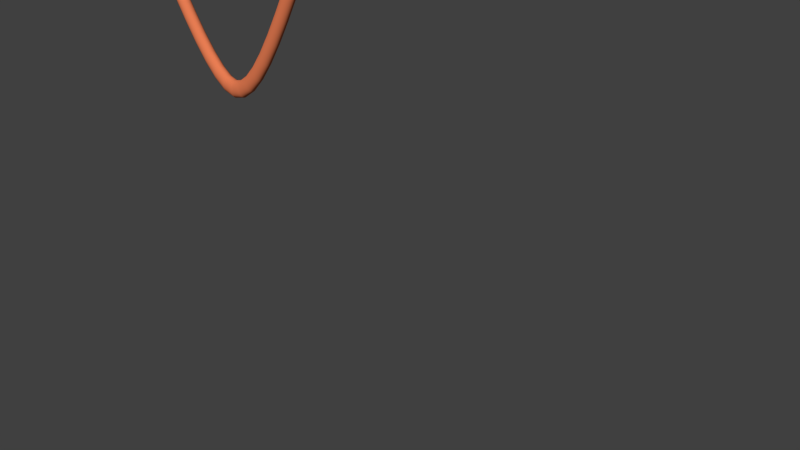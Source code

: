 # Source: power_fork.blend  (saved by Blender 2.76.0; exported with 4.5.12 LTS)
import bpy
from mathutils import Matrix  # noqa: F401  (used for matrix-valued properties, if any)

bpy.ops.wm.read_factory_settings(use_empty=True)
scene = bpy.context.scene
scene.name = 'Scene'

# ---- collections
col_collection_1 = bpy.data.collections.new('Collection 1'); scene.collection.children.link(col_collection_1)

# ---- materials (node trees are filled in below, after node groups)
mat_sorbet = bpy.data.materials.new('Sorbet')
mat_sorbet.alpha_threshold = 0.0
mat_sorbet.use_transparent_shadow = False
mat_sorbet.diffuse_color = (0.8, 0.2042, 0.08638, 1.0)
mat_sorbet.roughness = 0.5

# ---- material node trees

# ---- world
world_world = bpy.data.worlds.new('World'); scene.world = world_world
world_world.color = (0.05088, 0.05088, 0.05088)
world_world.use_sun_shadow = False
world_world.sun_shadow_jitter_overblur = 0.0
world_world.cycles.sampling_method = 'MANUAL'
world_world.cycles.sample_map_resolution = 256

# ---- cameras
cam_camera = bpy.data.cameras.new('Camera')
cam_camera.clip_end = 100.0
cam_camera.lens = 35.0
cam_camera.sensor_width = 32.0
cam_camera.sensor_height = 18.0
cam_camera.ortho_scale = 7.314
cam_camera.dof.focus_distance = 0.0
cam_camera.dof.aperture_fstop = 128.0

# ---- meshes
me_cube_004 = bpy.data.meshes.new('Cube.004')
me_cube_004.from_pydata([(-1.0, -1.0, -1.0), (-1.0, -1.0, 1.0), (-1.0, 1.0, -1.0), (-1.0, 1.0, 1.0), (1.0, -1.0, -1.0), (1.0, -1.0, 1.0), (1.0, 1.0, -1.0), (1.0, 1.0, 1.0)], [], [(1, 3, 2, 0), (3, 7, 6, 2), (7, 5, 4, 6), (5, 1, 0, 4), (0, 2, 6, 4), (5, 7, 3, 1)])
me_cube_004.use_remesh_preserve_volume = False
me_cube_004.use_remesh_preserve_attributes = False
me_cube_004.use_mirror_vertex_groups = False
me_cube_004.update()
me_cube_003 = bpy.data.meshes.new('Cube.003')
me_cube_003.from_pydata([(-1.0, -1.0, -1.0), (-1.0, -1.0, 1.0), (-1.0, 1.0, -1.0), (-1.0, 1.0, 1.0), (1.0, -1.0, -1.0), (1.0, -1.0, 1.0), (1.0, 1.0, -1.0), (1.0, 1.0, 1.0)], [], [(1, 3, 2, 0), (3, 7, 6, 2), (7, 5, 4, 6), (5, 1, 0, 4), (0, 2, 6, 4), (5, 7, 3, 1)])
me_cube_003.use_remesh_preserve_volume = False
me_cube_003.use_remesh_preserve_attributes = False
me_cube_003.use_mirror_vertex_groups = False
me_cube_003.update()
me_cube_002 = bpy.data.meshes.new('Cube.002')
me_cube_002.from_pydata([(-0.8305, 0.4261, -1.475), (-0.8305, 0.4261, -0.2089), (-0.8305, 2.086, -1.475), (-0.8305, 2.086, -0.2089), (1.312, 0.4261, -1.475), (1.312, 0.4261, -0.2089), (1.312, 2.086, -1.475), (1.312, 2.086, -0.2089), (0.0248, 1.353, -0.253), (0.0248, 1.353, 0.2476), (0.0248, 1.633, -0.253), (0.0248, 1.633, 0.2476), (0.9053, 1.488, -0.253), (0.9053, 1.488, 0.2476), (0.9053, 1.633, -0.253), (0.9053, 1.633, 0.2476), (-0.01366, 0.8299, -0.253), (-0.01366, 0.8299, 0.2476), (-0.01366, 1.017, -0.253), (-0.01366, 1.017, 0.2476), (0.9895, 0.8299, -0.253), (0.9895, 0.8299, 0.2476), (0.9895, 1.017, -0.253), (0.9895, 1.017, 0.2476), (-0.3439, 1.155, -0.2686), (-0.3439, 1.155, 0.2209), (-0.3098, 1.151, -0.2686), (-0.3098, 1.151, 0.2209), (-0.277, 1.141, -0.2686), (-0.277, 1.141, 0.2209), (-0.2468, 1.125, -0.2686), (-0.2468, 1.125, 0.2209), (-0.2203, 1.103, -0.2686), (-0.2203, 1.103, 0.2209), (-0.1986, 1.077, -0.2686), (-0.1986, 1.077, 0.2209), (-0.1824, 1.047, -0.2686), (-0.1824, 1.047, 0.2209), (-0.1725, 1.014, -0.2686), (-0.1725, 1.014, 0.2209), (-0.1691, 0.9798, -0.2686), (-0.1691, 0.9798, 0.2209), (-0.1725, 0.9456, -0.2686), (-0.1725, 0.9456, 0.2209), (-0.1824, 0.9129, -0.2686), (-0.1824, 0.9129, 0.2209), (-0.1986, 0.8826, -0.2686), (-0.1986, 0.8826, 0.2209), (-0.2203, 0.8561, -0.2686), (-0.2203, 0.8561, 0.2209), (-0.2468, 0.8344, -0.2686), (-0.2468, 0.8344, 0.2209), (-0.277, 0.8182, -0.2686), (-0.277, 0.8182, 0.2209), (-0.3098, 0.8083, -0.2686), (-0.3098, 0.8083, 0.2209), (-0.3439, 0.8049, -0.2686), (-0.3439, 0.8049, 0.2209), (-0.378, 0.8083, -0.2686), (-0.378, 0.8083, 0.2209), (-0.4108, 0.8182, -0.2686), (-0.4108, 0.8182, 0.2209), (-0.4411, 0.8344, -0.2686), (-0.4411, 0.8344, 0.2209), (-0.4676, 0.8561, -0.2686), (-0.4676, 0.8561, 0.2209), (-0.4893, 0.8826, -0.2686), (-0.4893, 0.8826, 0.2209), (-0.5054, 0.9129, -0.2686), (-0.5054, 0.9129, 0.2209), (-0.5154, 0.9456, -0.2686), (-0.5154, 0.9456, 0.2209), (-0.5188, 0.9798, -0.2686), (-0.5188, 0.9798, 0.2209), (-0.5154, 1.014, -0.2686), (-0.5154, 1.014, 0.2209), (-0.5054, 1.047, -0.2686), (-0.5054, 1.047, 0.2209), (-0.4893, 1.077, -0.2686), (-0.4893, 1.077, 0.2209), (-0.4676, 1.103, -0.2686), (-0.4676, 1.103, 0.2209), (-0.4411, 1.125, -0.2686), (-0.4411, 1.125, 0.2209), (-0.4108, 1.141, -0.2686), (-0.4108, 1.141, 0.2209), (-0.378, 1.151, -0.2686), (-0.378, 1.151, 0.2209), (-0.3439, 1.677, -0.2565), (-0.3439, 1.677, 0.1968), (-0.318, 1.675, -0.2565), (-0.318, 1.675, 0.1968), (-0.2931, 1.667, -0.2565), (-0.2931, 1.667, 0.1968), (-0.2701, 1.655, -0.2565), (-0.2701, 1.655, 0.1968), (-0.25, 1.638, -0.2565), (-0.25, 1.638, 0.1968), (-0.2335, 1.618, -0.2565), (-0.2335, 1.618, 0.1968), (-0.2212, 1.595, -0.2565), (-0.2212, 1.595, 0.1968), (-0.2137, 1.57, -0.2565), (-0.2137, 1.57, 0.1968), (-0.2111, 1.544, -0.2565), (-0.2111, 1.544, 0.1968), (-0.2137, 1.518, -0.2565), (-0.2137, 1.518, 0.1968), (-0.2212, 1.493, -0.2565), (-0.2212, 1.493, 0.1968), (-0.2335, 1.47, -0.2565), (-0.2335, 1.47, 0.1968), (-0.25, 1.45, -0.2565), (-0.25, 1.45, 0.1968), (-0.2701, 1.434, -0.2565), (-0.2701, 1.434, 0.1968), (-0.2931, 1.422, -0.2565), (-0.2931, 1.422, 0.1968), (-0.318, 1.414, -0.2565), (-0.318, 1.414, 0.1968), (-0.3439, 1.411, -0.2565), (-0.3439, 1.411, 0.1968), (-0.3699, 1.414, -0.2565), (-0.3699, 1.414, 0.1968), (-0.3948, 1.422, -0.2565), (-0.3948, 1.422, 0.1968), (-0.4177, 1.434, -0.2565), (-0.4177, 1.434, 0.1968), (-0.4379, 1.45, -0.2565), (-0.4379, 1.45, 0.1968), (-0.4544, 1.47, -0.2565), (-0.4544, 1.47, 0.1968), (-0.4667, 1.493, -0.2565), (-0.4667, 1.493, 0.1968), (-0.4742, 1.518, -0.2565), (-0.4742, 1.518, 0.1968), (-0.4768, 1.544, -0.2565), (-0.4768, 1.544, 0.1968), (-0.4742, 1.57, -0.2565), (-0.4742, 1.57, 0.1968), (-0.4667, 1.595, -0.2565), (-0.4667, 1.595, 0.1968), (-0.4544, 1.618, -0.2565), (-0.4544, 1.618, 0.1968), (-0.4379, 1.638, -0.2565), (-0.4379, 1.638, 0.1968), (-0.4177, 1.655, -0.2565), (-0.4177, 1.655, 0.1968), (-0.3948, 1.667, -0.2565), (-0.3948, 1.667, 0.1968), (-0.3699, 1.675, -0.2565), (-0.3699, 1.675, 0.1968)], [], [(1, 3, 2, 0), (3, 7, 6, 2), (7, 5, 4, 6), (5, 1, 0, 4), (0, 2, 6, 4), (5, 7, 3, 1), (9, 11, 10, 8), (11, 15, 14, 10), (15, 13, 12, 14), (13, 9, 8, 12), (8, 10, 14, 12), (13, 15, 11, 9), (17, 19, 18, 16), (19, 23, 22, 18), (23, 21, 20, 22), (21, 17, 16, 20), (16, 18, 22, 20), (21, 23, 19, 17), (24, 25, 27, 26), (26, 27, 29, 28), (28, 29, 31, 30), (30, 31, 33, 32), (32, 33, 35, 34), (34, 35, 37, 36), (36, 37, 39, 38), (38, 39, 41, 40), (40, 41, 43, 42), (42, 43, 45, 44), (44, 45, 47, 46), (46, 47, 49, 48), (48, 49, 51, 50), (50, 51, 53, 52), (52, 53, 55, 54), (54, 55, 57, 56), (56, 57, 59, 58), (58, 59, 61, 60), (60, 61, 63, 62), (62, 63, 65, 64), (64, 65, 67, 66), (66, 67, 69, 68), (68, 69, 71, 70), (70, 71, 73, 72), (72, 73, 75, 74), (74, 75, 77, 76), (76, 77, 79, 78), (78, 79, 81, 80), (80, 81, 83, 82), (82, 83, 85, 84), (27, 25, 87, 85, 83, 81, 79, 77, 75, 73, 71, 69, 67, 65, 63, 61, 59, 57, 55, 53, 51, 49, 47, 45, 43, 41, 39, 37, 35, 33, 31, 29), (86, 87, 25, 24), (84, 85, 87, 86), (24, 26, 28, 30, 32, 34, 36, 38, 40, 42, 44, 46, 48, 50, 52, 54, 56, 58, 60, 62, 64, 66, 68, 70, 72, 74, 76, 78, 80, 82, 84, 86), (88, 89, 91, 90), (90, 91, 93, 92), (92, 93, 95, 94), (94, 95, 97, 96), (96, 97, 99, 98), (98, 99, 101, 100), (100, 101, 103, 102), (102, 103, 105, 104), (104, 105, 107, 106), (106, 107, 109, 108), (108, 109, 111, 110), (110, 111, 113, 112), (112, 113, 115, 114), (114, 115, 117, 116), (116, 117, 119, 118), (118, 119, 121, 120), (120, 121, 123, 122), (122, 123, 125, 124), (124, 125, 127, 126), (126, 127, 129, 128), (128, 129, 131, 130), (130, 131, 133, 132), (132, 133, 135, 134), (134, 135, 137, 136), (136, 137, 139, 138), (138, 139, 141, 140), (140, 141, 143, 142), (142, 143, 145, 144), (144, 145, 147, 146), (146, 147, 149, 148), (91, 89, 151, 149, 147, 145, 143, 141, 139, 137, 135, 133, 131, 129, 127, 125, 123, 121, 119, 117, 115, 113, 111, 109, 107, 105, 103, 101, 99, 97, 95, 93), (150, 151, 89, 88), (148, 149, 151, 150), (88, 90, 92, 94, 96, 98, 100, 102, 104, 106, 108, 110, 112, 114, 116, 118, 120, 122, 124, 126, 128, 130, 132, 134, 136, 138, 140, 142, 144, 146, 148, 150)])
me_cube_002.use_remesh_preserve_volume = False
me_cube_002.use_remesh_preserve_attributes = False
me_cube_002.use_mirror_vertex_groups = False
me_cube_002.update()

# ---- curves / text
cu_beziercircle = bpy.data.curves.new('BezierCircle', 'CURVE')
cu_beziercircle.dimensions = '3D'
_sp = cu_beziercircle.splines.new('BEZIER'); _sp.bezier_points.add(3)
_sp.bezier_points.foreach_set('co', [-1.0, 0.0, 0.0, 0.0, 1.0, 0.0, 1.0, 0.0, 0.0, 0.0, -1.0, 0.0])
_sp.bezier_points.foreach_set('handle_left', [-1.0, -0.5521, 0.0, -0.5521, 1.0, 0.0, 1.0, 0.5521, 0.0, 0.5521, -1.0, 0.0])
_sp.bezier_points.foreach_set('handle_right', [-1.0, 0.5521, 0.0, 0.5521, 1.0, 0.0, 1.0, -0.5521, 0.0, -0.5521, -1.0, 0.0])
for _p, _l, _r in zip(_sp.bezier_points, ['AUTO', 'AUTO', 'AUTO', 'AUTO'], ['AUTO', 'AUTO', 'AUTO', 'AUTO']): _p.handle_left_type = _l; _p.handle_right_type = _r
_sp.order_u = 0
_sp.order_v = 0
_sp.use_cyclic_u = True
cu_beziercircle.use_path = True
cu_beziercircle.use_path_clamp = True
cu_beziercircle.bevel_resolution = 0
cu_beziercircle.fill_mode = 'HALF'
cu_beziercurve = bpy.data.curves.new('BezierCurve', 'CURVE')
cu_beziercurve.dimensions = '3D'
_sp = cu_beziercurve.splines.new('BEZIER'); _sp.bezier_points.add(2)
_sp.bezier_points.foreach_set('co', [-2.384, -0.01997, 1.81, 0.9105, 0.0, -1.003, 4.133, 0.222, 1.847])
_sp.bezier_points.foreach_set('handle_left', [-3.091, -0.01984, 1.81, -0.08951, 0.0, -1.003, 3.133, 0.222, 1.847])
_sp.bezier_points.foreach_set('handle_right', [-1.677, -0.0201, 1.81, 1.91, 0.0, -1.003, 5.133, 0.222, 1.847])
for _p, _l, _r in zip(_sp.bezier_points, ['ALIGNED', 'ALIGNED', 'ALIGNED'], ['ALIGNED', 'ALIGNED', 'ALIGNED']): _p.handle_left_type = _l; _p.handle_right_type = _r
_sp.order_u = 0
_sp.order_v = 0
_sp.resolution_u = 17
cu_beziercurve.materials.append(mat_sorbet)
cu_beziercurve.use_path = True
cu_beziercurve.use_path_clamp = True
cu_beziercurve.bevel_mode = 'OBJECT'
cu_beziercurve.bevel_resolution = 0
cu_beziercurve.resolution_u = 17
cu_beziercurve.fill_mode = 'FULL'
arm_armature = bpy.data.armatures.new('Armature')  # bones are not reproduced

# ---- objects
ob_yammer = bpy.data.objects.new('yammer', None)
ob_armature = bpy.data.objects.new('Armature', arm_armature)
ob_cube_001 = bpy.data.objects.new('Cube.001', me_cube_004)
ob_cube = bpy.data.objects.new('Cube', me_cube_003)
ob_beziercircle = bpy.data.objects.new('BezierCircle', cu_beziercircle)
ob_camera = bpy.data.objects.new('Camera', cam_camera)
ob_cube_002 = bpy.data.objects.new('Cube.002', me_cube_002)
ob_beziercurve = bpy.data.objects.new('BezierCurve', cu_beziercurve)

# ---- transforms, parenting, visibility, modifiers, constraints
ob_yammer.location = (4.879, 1.514, 4.139)
ob_yammer.empty_image_offset = (0.0, 0.0)
ob_yammer.lineart.crease_threshold = 0.0
ob_armature.location = (5.173, 3.437, -0.001663)
ob_armature.hide_viewport = True
ob_armature.show_in_front = True
ob_armature.lineart.crease_threshold = 0.0
ob_cube_001.location = (0.5915, 0.08916, 8.591)
ob_cube_001.scale = (0.1091, 0.1091, 0.1578)
ob_cube_001.lineart.crease_threshold = 0.0
ob_cube.location = (-2.667, 0.769, 5.769)
ob_cube.scale = (0.1091, 0.1091, 0.1578)
ob_cube.lineart.crease_threshold = 0.0
ob_beziercircle.location = (-4.47, 3.073, 0.6013)
ob_beziercircle.scale = (0.08662, 0.08662, 0.1253)
ob_beziercircle.lineart.crease_threshold = 0.0
ob_camera.location = (7.481, -6.508, 7.687)
ob_camera.rotation_euler = (1.109, 0.01082, 0.8149)
ob_camera.scale = (1.0, 1.37, 1.103)
ob_camera.lock_rotations_4d = False
ob_camera.empty_display_type = 'ARROWS'
ob_camera.color = (0.0, 0.0, 0.0, 0.0)
ob_camera.display_type = 'WIRE'
ob_camera.lineart.crease_threshold = 0.0
ob_cube_002.location = (-6.549, -0.5697, 7.867)
ob_cube_002.rotation_euler = (-1.192e-07, 4.712, 0.0)
ob_cube_002.scale = (0.4034, 0.2788, 0.4559)
ob_cube_002.lineart.crease_threshold = 0.0
_m = ob_cube_002.modifiers.new('Decimate', 'DECIMATE')
_m.ratio = 0.4352
_m = ob_cube_002.modifiers.new('Bevel', 'BEVEL')
_m.width = 0.035
_m.width_pct = 0.035
_m.angle_limit = 0.3194
_m.profile = 0.7318
_m.spread = 0.0
ob_beziercurve.location = (-3.608, -0.1135, 5.418)
ob_beziercurve.scale = (1.0, 1.0, 1.447)
ob_beziercurve.lineart.crease_threshold = 0.0
_m = ob_beziercurve.modifiers.new('Hook-Cube.002', 'HOOK')
_m.use_apply_on_spline = True
_m.center = (-2.941, -0.3772, 1.693)
_m.matrix_inverse = ((1.753e-06, 0.0, 3.587, -6.072), (4.387e-07, 3.587, 0.0, 1.353), (-2.194, 2.615e-07, 9.537e-07, -6.452), (0.0, 0.0, 0.0, 1.0))
_m.object = ob_cube_002
_m = ob_beziercurve.modifiers.new('Hook-Cube', 'HOOK')
_m.use_apply_on_spline = True
_m.center = (0.9411, 0.01296, -0.9816)
_m.matrix_inverse = ((9.166, 0.0, 0.0, -8.626), (0.0, 9.166, 0.0, -0.1188), (0.0, 0.0, 9.166, 8.998), (0.0, 0.0, 0.0, 1.0))
_m.object = ob_cube
_m = ob_beziercurve.modifiers.new('Hook-Cube.001', 'HOOK')
_m.use_apply_on_spline = True
_m.center = (4.199, 0.2027, 1.864)
_m.matrix_inverse = ((9.166, 0.0, -5.96e-08, -38.49), (1.192e-07, 9.166, -1.49e-08, -1.858), (0.0, 0.0, 9.166, -17.09), (0.0, 0.0, 0.0, 1.0))
_m.object = ob_cube_001
cu_beziercurve.bevel_object = ob_beziercircle

# ---- collection membership
col_collection_1.objects.link(ob_yammer)
col_collection_1.objects.link(ob_armature)
col_collection_1.objects.link(ob_cube_001)
col_collection_1.objects.link(ob_cube)
col_collection_1.objects.link(ob_beziercircle)
col_collection_1.objects.link(ob_camera)
col_collection_1.objects.link(ob_cube_002)
col_collection_1.objects.link(ob_beziercurve)

# ---- scene / render settings (as saved in the file)
scene.camera = ob_camera
scene.frame_start = 1; scene.frame_end = 250; scene.frame_set(0)
scene.render.engine = 'BLENDER_EEVEE_NEXT'
scene.render.resolution_percentage = 50
scene.render.dither_intensity = 0.0
scene.cycles.use_denoising = False
scene.cycles.samples = 10
scene.cycles.sampling_pattern = 'TABULATED_SOBOL'
scene.cycles.light_sampling_threshold = 0.0
scene.cycles.use_adaptive_sampling = False
scene.cycles.use_light_tree = False
scene.cycles.blur_glossy = 0.0
scene.cycles.pixel_filter_type = 'GAUSSIAN'
scene.cycles.sample_clamp_indirect = 0.0
scene.view_settings.view_transform = 'Standard'
bpy.context.view_layer.update()

# ---- added for rendering (the .blend has no usable light): sun
light_auto_sun = bpy.data.lights.new('AutoSun', 'SUN')
light_auto_sun.energy = 3.0
light_auto_sun.angle = 0.0523599
ob_auto_sun = bpy.data.objects.new('AutoSun', light_auto_sun)
scene.collection.objects.link(ob_auto_sun)
ob_auto_sun.rotation_euler = (0.872665, 0.174533, 0.523599)
bpy.context.view_layer.update()
